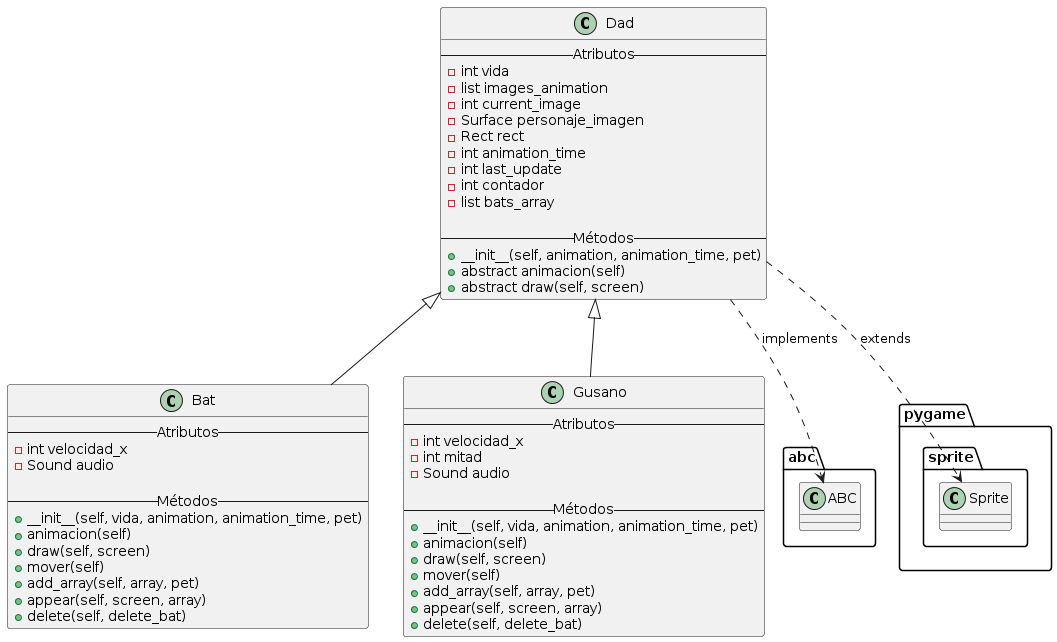

The diagram above was rendered by PlantUML. Its source (embedded in the PNG):
@startuml
!define Sprite pygame.sprite.Sprite
!define ABC abc.ABC
!define abstractmethod abc.abstractmethod

class Dad {
    -- Atributos --
    - int vida
    - list images_animation
    - int current_image
    - Surface personaje_imagen
    - Rect rect
    - int animation_time
    - int last_update
    - int contador
    - list bats_array
    
    -- Métodos --
    + __init__(self, animation, animation_time, pet)
    + abstract animacion(self)
    + abstract draw(self, screen)
}

class Bat {
    -- Atributos --
    - int velocidad_x
    - Sound audio
    
    -- Métodos --
    + __init__(self, vida, animation, animation_time, pet)
    + animacion(self)
    + draw(self, screen)
    + mover(self)
    + add_array(self, array, pet)
    + appear(self, screen, array)
    + delete(self, delete_bat)
}

class Gusano {
    -- Atributos --
    - int velocidad_x
    - int mitad
    - Sound audio
    
    -- Métodos --
    + __init__(self, vida, animation, animation_time, pet)
    + animacion(self)
    + draw(self, screen)
    + mover(self)
    + add_array(self, array, pet)
    + appear(self, screen, array)
    + delete(self, delete_bat)
}

Dad <|-- Bat
Dad <|-- Gusano
Dad ..> ABC : implements
Dad ..> Sprite : extends
@enduml